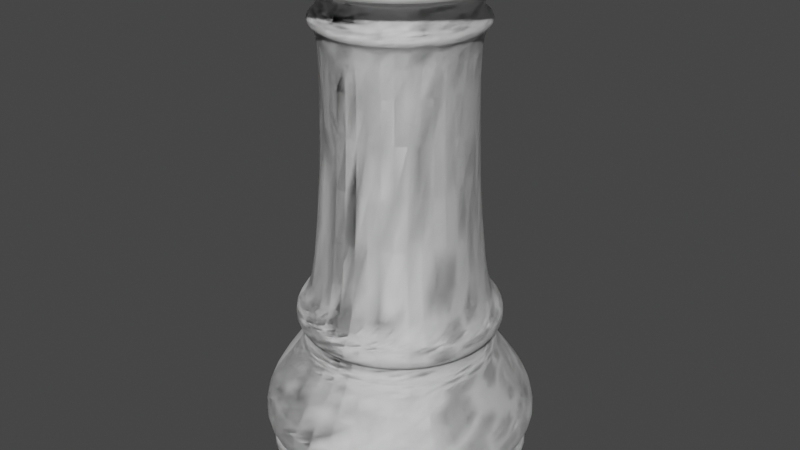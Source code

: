 # Source: top.blend  (saved by Blender 3.3.6; exported with 4.5.12 LTS)
import bpy
from mathutils import Matrix  # noqa: F401  (used for matrix-valued properties, if any)

bpy.ops.wm.read_factory_settings(use_empty=True)
scene = bpy.context.scene
scene.name = 'Scene'

# ---- collections
col_collection = bpy.data.collections.new('Collection'); scene.collection.children.link(col_collection)

# ---- world
world_world = bpy.data.worlds.new('World'); scene.world = world_world
world_world.use_nodes = True; world_world.node_tree.nodes.clear()
_N = world_world.node_tree.nodes; _L = world_world.node_tree.links
n0 = _N.new('ShaderNodeOutputWorld'); n0.name = 'World Output'; n0.location = (300, 300)
n1 = _N.new('ShaderNodeBackground'); n1.name = 'Background'; n1.location = (10, 300)
n1.inputs[0].default_value = (0.05088, 0.05088, 0.05088, 1.0)
_L.new(n1.outputs[0], n0.inputs[0])
n0.is_active_output = True
world_world.color = (0.05088, 0.05088, 0.05088)
world_world.use_sun_shadow = False
world_world.sun_shadow_jitter_overblur = 0.0

# ---- meshes
me_vert = bpy.data.meshes.new('Vert')
me_vert.from_pydata([(0.0, 0.0, 0.0), (-0.2992, 0.0, 0.0), (-0.2992, 0.0, 0.04597), (-0.2801, 0.0, 0.04597), (-0.2801, 0.0, 0.07151), (-0.2967, 0.0, 0.07151), (-0.2967, 0.0, 0.08939), (-0.312, 0.0, 0.08939), (-0.312, 0.0, 0.1558), (-0.22, 1.39e-08, 0.2592), (-0.22, 1.39e-08, 0.2822), (-0.1996, 1.39e-08, 0.2822), (-0.1996, 1.39e-08, 0.3218), (-0.2341, 1.39e-08, 0.3218), (-0.2341, 1.39e-08, 0.3729), (-0.1843, 1.39e-08, 0.3729), (-0.1536, 9.255e-08, 0.9582), (-0.1874, 9.255e-08, 0.9582), (-0.1874, 9.255e-08, 0.9812), (-0.1659, 9.255e-08, 0.9812), (-0.1659, 9.255e-08, 1.033), (-0.1889, 9.255e-08, 1.033), (-0.1889, 9.255e-08, 1.047), (-0.2333, 9.255e-08, 1.047), (-0.2333, 9.255e-08, 1.072), (-0.2333, 9.255e-08, 1.072), (0.0002083, 9.255e-08, 1.072), (0.0002083, 9.255e-08, -0.002248)], [(0, 1), (1, 2), (2, 3), (3, 4), (4, 5), (5, 6), (6, 7), (7, 8), (8, 9), (9, 10), (10, 11), (11, 12), (12, 13), (13, 14), (14, 15), (15, 16), (16, 17), (17, 18), (18, 19), (19, 20), (20, 21), (21, 22), (22, 23), (23, 24), (24, 25), (25, 26), (26, 27)], [])
me_vert.update()

# ---- objects
ob_empty = bpy.data.objects.new('Empty', None)
ob_vert = bpy.data.objects.new('Vert', me_vert)

# ---- transforms, parenting, visibility, modifiers, constraints
ob_empty.location = (0.0, 0.0, 0.0)
ob_empty.rotation_euler = (1.571, 0.0, 3.142)
ob_empty.empty_display_type = 'IMAGE'
ob_empty.empty_display_size = 5.0
ob_vert.location = (-0.7924, -0.007272, -0.7638)
_m = ob_vert.modifiers.new('Screw', 'SCREW')
_m.render_steps = 10
_m.iterations = 2
_m = ob_vert.modifiers.new('Subdivision', 'SUBSURF')
_m.levels = 4

# ---- collection membership
col_collection.objects.link(ob_empty)
col_collection.objects.link(ob_vert)

# ---- scene / render settings (as saved in the file)
scene.frame_start = 1; scene.frame_end = 250; scene.frame_set(1)
scene.render.engine = 'BLENDER_EEVEE_NEXT'
scene.cycles.sampling_pattern = 'TABULATED_SOBOL'
scene.cycles.use_light_tree = False
scene.view_settings.view_transform = 'Filmic'
bpy.context.view_layer.update()

# ---- added for rendering (the .blend has no active camera and no usable light): camera, sun
cam_auto = bpy.data.cameras.new('AutoCamera')
cam_auto.lens = 50.0
cam_auto.sensor_width = 36.0
cam_auto.clip_end = 1000.0
ob_auto_camera = bpy.data.objects.new('AutoCamera', cam_auto)
scene.collection.objects.link(ob_auto_camera)
ob_auto_camera.location = (0.493601, -1.55045, 0.799651)
ob_auto_camera.rotation_euler = (1.09748, -7.21219e-08, 0.694738)
scene.camera = ob_auto_camera
light_auto_sun = bpy.data.lights.new('AutoSun', 'SUN')
light_auto_sun.energy = 3.0
light_auto_sun.angle = 0.0523599
ob_auto_sun = bpy.data.objects.new('AutoSun', light_auto_sun)
scene.collection.objects.link(ob_auto_sun)
ob_auto_sun.rotation_euler = (0.872665, 0.174533, 0.523599)
bpy.context.view_layer.update()

